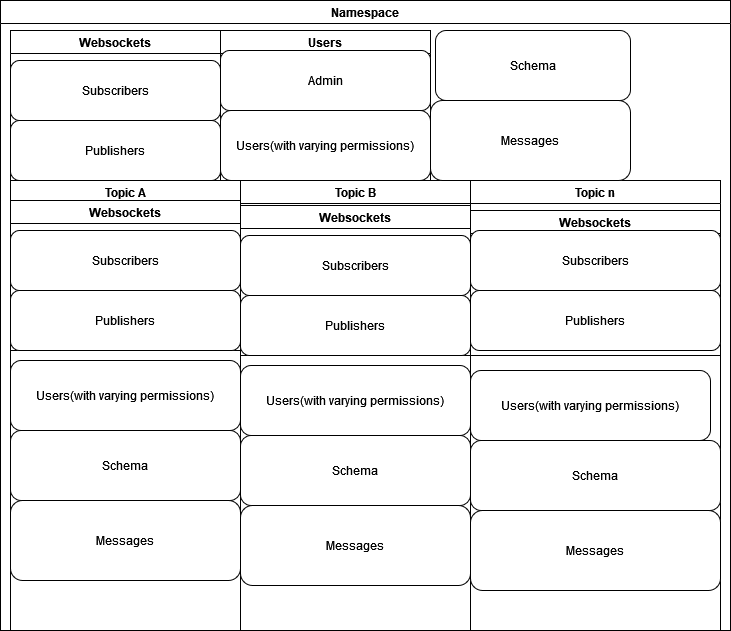

The diagram above was exported from draw.io. Its source (the exported page's mxGraphModel, read from the mxfile embedded in the PNG):
<mxGraphModel dx="2074" dy="1106" grid="1" gridSize="10" guides="1" tooltips="1" connect="1" arrows="1" fold="1" page="1" pageScale="1" pageWidth="850" pageHeight="1100" math="0" shadow="0">
  <root>
    <mxCell id="0" />
    <mxCell id="1" parent="0" />
    <mxCell id="4_u6n1ZxM5f8_aybNl6a-1" value="Namespace" style="swimlane;whiteSpace=wrap;html=1;" vertex="1" parent="1">
      <mxGeometry x="60" y="80" width="730" height="630" as="geometry" />
    </mxCell>
    <mxCell id="4_u6n1ZxM5f8_aybNl6a-3" value="Websockets" style="swimlane;whiteSpace=wrap;html=1;startSize=23;" vertex="1" parent="4_u6n1ZxM5f8_aybNl6a-1">
      <mxGeometry x="10" y="30" width="210" height="150" as="geometry" />
    </mxCell>
    <mxCell id="4_u6n1ZxM5f8_aybNl6a-4" value="Subscribers" style="rounded=1;whiteSpace=wrap;html=1;" vertex="1" parent="4_u6n1ZxM5f8_aybNl6a-3">
      <mxGeometry y="30" width="210" height="60" as="geometry" />
    </mxCell>
    <mxCell id="4_u6n1ZxM5f8_aybNl6a-5" value="Publishers" style="rounded=1;whiteSpace=wrap;html=1;" vertex="1" parent="4_u6n1ZxM5f8_aybNl6a-3">
      <mxGeometry y="90" width="210" height="60" as="geometry" />
    </mxCell>
    <mxCell id="4_u6n1ZxM5f8_aybNl6a-8" value="Users" style="swimlane;whiteSpace=wrap;html=1;" vertex="1" parent="4_u6n1ZxM5f8_aybNl6a-1">
      <mxGeometry x="220" y="30" width="210" height="150" as="geometry" />
    </mxCell>
    <mxCell id="4_u6n1ZxM5f8_aybNl6a-6" value="Admin" style="rounded=1;whiteSpace=wrap;html=1;" vertex="1" parent="4_u6n1ZxM5f8_aybNl6a-8">
      <mxGeometry y="20" width="210" height="60" as="geometry" />
    </mxCell>
    <mxCell id="4_u6n1ZxM5f8_aybNl6a-7" value="Users(with varying permissions)" style="rounded=1;whiteSpace=wrap;html=1;" vertex="1" parent="4_u6n1ZxM5f8_aybNl6a-8">
      <mxGeometry y="80" width="210" height="70" as="geometry" />
    </mxCell>
    <mxCell id="4_u6n1ZxM5f8_aybNl6a-9" value="Schema" style="rounded=1;whiteSpace=wrap;html=1;" vertex="1" parent="4_u6n1ZxM5f8_aybNl6a-1">
      <mxGeometry x="435" y="30" width="195" height="70" as="geometry" />
    </mxCell>
    <mxCell id="4_u6n1ZxM5f8_aybNl6a-10" value="Topic A" style="swimlane;whiteSpace=wrap;html=1;" vertex="1" parent="4_u6n1ZxM5f8_aybNl6a-1">
      <mxGeometry x="10" y="180" width="230" height="450" as="geometry" />
    </mxCell>
    <mxCell id="4_u6n1ZxM5f8_aybNl6a-13" value="Websockets" style="swimlane;whiteSpace=wrap;html=1;startSize=23;" vertex="1" parent="4_u6n1ZxM5f8_aybNl6a-10">
      <mxGeometry y="20" width="230" height="150" as="geometry" />
    </mxCell>
    <mxCell id="4_u6n1ZxM5f8_aybNl6a-14" value="Subscribers" style="rounded=1;whiteSpace=wrap;html=1;" vertex="1" parent="4_u6n1ZxM5f8_aybNl6a-13">
      <mxGeometry y="30" width="230" height="60" as="geometry" />
    </mxCell>
    <mxCell id="4_u6n1ZxM5f8_aybNl6a-15" value="Publishers" style="rounded=1;whiteSpace=wrap;html=1;" vertex="1" parent="4_u6n1ZxM5f8_aybNl6a-13">
      <mxGeometry y="90" width="230" height="60" as="geometry" />
    </mxCell>
    <mxCell id="4_u6n1ZxM5f8_aybNl6a-16" value="Users(with varying permissions)" style="rounded=1;whiteSpace=wrap;html=1;" vertex="1" parent="4_u6n1ZxM5f8_aybNl6a-10">
      <mxGeometry y="180" width="230" height="70" as="geometry" />
    </mxCell>
    <mxCell id="4_u6n1ZxM5f8_aybNl6a-19" value="Schema" style="rounded=1;whiteSpace=wrap;html=1;" vertex="1" parent="4_u6n1ZxM5f8_aybNl6a-10">
      <mxGeometry y="250" width="230" height="70" as="geometry" />
    </mxCell>
    <mxCell id="4_u6n1ZxM5f8_aybNl6a-21" value="Messages" style="rounded=1;whiteSpace=wrap;html=1;" vertex="1" parent="4_u6n1ZxM5f8_aybNl6a-10">
      <mxGeometry y="320" width="230" height="80" as="geometry" />
    </mxCell>
    <mxCell id="4_u6n1ZxM5f8_aybNl6a-11" value="Topic B" style="swimlane;whiteSpace=wrap;html=1;" vertex="1" parent="4_u6n1ZxM5f8_aybNl6a-1">
      <mxGeometry x="240" y="180" width="230" height="450" as="geometry" />
    </mxCell>
    <mxCell id="4_u6n1ZxM5f8_aybNl6a-22" value="Websockets" style="swimlane;whiteSpace=wrap;html=1;startSize=23;" vertex="1" parent="4_u6n1ZxM5f8_aybNl6a-11">
      <mxGeometry y="25" width="230" height="150" as="geometry" />
    </mxCell>
    <mxCell id="4_u6n1ZxM5f8_aybNl6a-23" value="Subscribers" style="rounded=1;whiteSpace=wrap;html=1;" vertex="1" parent="4_u6n1ZxM5f8_aybNl6a-22">
      <mxGeometry y="30" width="230" height="60" as="geometry" />
    </mxCell>
    <mxCell id="4_u6n1ZxM5f8_aybNl6a-24" value="Publishers" style="rounded=1;whiteSpace=wrap;html=1;" vertex="1" parent="4_u6n1ZxM5f8_aybNl6a-22">
      <mxGeometry y="90" width="230" height="60" as="geometry" />
    </mxCell>
    <mxCell id="4_u6n1ZxM5f8_aybNl6a-25" value="Users(with varying permissions)" style="rounded=1;whiteSpace=wrap;html=1;" vertex="1" parent="4_u6n1ZxM5f8_aybNl6a-11">
      <mxGeometry y="185" width="230" height="70" as="geometry" />
    </mxCell>
    <mxCell id="4_u6n1ZxM5f8_aybNl6a-26" value="Schema" style="rounded=1;whiteSpace=wrap;html=1;" vertex="1" parent="4_u6n1ZxM5f8_aybNl6a-11">
      <mxGeometry y="255" width="230" height="70" as="geometry" />
    </mxCell>
    <mxCell id="4_u6n1ZxM5f8_aybNl6a-27" value="Messages" style="rounded=1;whiteSpace=wrap;html=1;" vertex="1" parent="4_u6n1ZxM5f8_aybNl6a-11">
      <mxGeometry y="325" width="230" height="80" as="geometry" />
    </mxCell>
    <mxCell id="4_u6n1ZxM5f8_aybNl6a-12" value="Topic n" style="swimlane;whiteSpace=wrap;html=1;" vertex="1" parent="4_u6n1ZxM5f8_aybNl6a-1">
      <mxGeometry x="470" y="180" width="250" height="450" as="geometry" />
    </mxCell>
    <mxCell id="4_u6n1ZxM5f8_aybNl6a-28" value="Websockets" style="swimlane;whiteSpace=wrap;html=1;startSize=23;" vertex="1" parent="4_u6n1ZxM5f8_aybNl6a-12">
      <mxGeometry y="30" width="250" height="145" as="geometry" />
    </mxCell>
    <mxCell id="4_u6n1ZxM5f8_aybNl6a-29" value="Subscribers" style="rounded=1;whiteSpace=wrap;html=1;" vertex="1" parent="4_u6n1ZxM5f8_aybNl6a-28">
      <mxGeometry y="20" width="250" height="60" as="geometry" />
    </mxCell>
    <mxCell id="4_u6n1ZxM5f8_aybNl6a-30" value="Publishers" style="rounded=1;whiteSpace=wrap;html=1;" vertex="1" parent="4_u6n1ZxM5f8_aybNl6a-28">
      <mxGeometry y="80" width="250" height="60" as="geometry" />
    </mxCell>
    <mxCell id="4_u6n1ZxM5f8_aybNl6a-31" value="Users(with varying permissions)" style="rounded=1;whiteSpace=wrap;html=1;" vertex="1" parent="4_u6n1ZxM5f8_aybNl6a-12">
      <mxGeometry y="190" width="240" height="70" as="geometry" />
    </mxCell>
    <mxCell id="4_u6n1ZxM5f8_aybNl6a-32" value="Schema" style="rounded=1;whiteSpace=wrap;html=1;" vertex="1" parent="4_u6n1ZxM5f8_aybNl6a-12">
      <mxGeometry y="260" width="250" height="70" as="geometry" />
    </mxCell>
    <mxCell id="4_u6n1ZxM5f8_aybNl6a-33" value="Messages" style="rounded=1;whiteSpace=wrap;html=1;" vertex="1" parent="4_u6n1ZxM5f8_aybNl6a-12">
      <mxGeometry y="330" width="250" height="80" as="geometry" />
    </mxCell>
    <mxCell id="4_u6n1ZxM5f8_aybNl6a-18" value="Messages" style="rounded=1;whiteSpace=wrap;html=1;" vertex="1" parent="4_u6n1ZxM5f8_aybNl6a-1">
      <mxGeometry x="430" y="100" width="200" height="80" as="geometry" />
    </mxCell>
  </root>
</mxGraphModel>